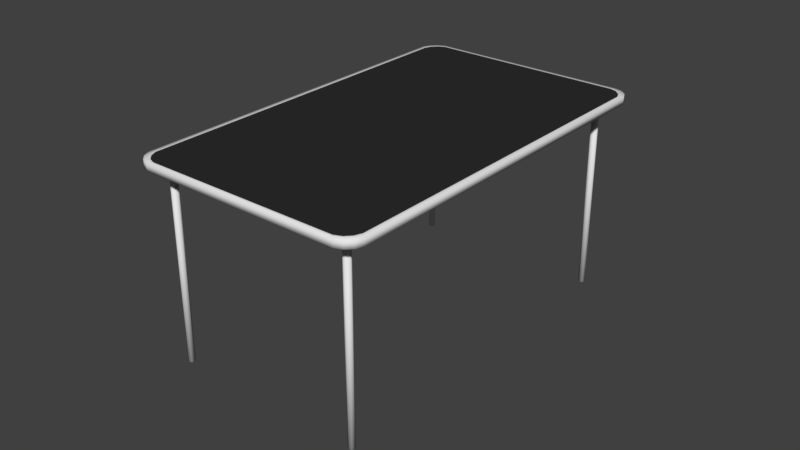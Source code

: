 # Source: table.blend  (saved by Blender 2.79.0; exported with 4.5.12 LTS)
import bpy
from mathutils import Matrix  # noqa: F401  (used for matrix-valued properties, if any)

bpy.ops.wm.read_factory_settings(use_empty=True)
scene = bpy.context.scene
scene.name = 'Scene'

# ---- collections
col_collection_1 = bpy.data.collections.new('Collection 1'); scene.collection.children.link(col_collection_1)

# ---- materials (node trees are filled in below, after node groups)
mat_material_001 = bpy.data.materials.new('Material.001')
mat_material_001.alpha_threshold = 0.0
mat_material_001.use_transparent_shadow = False
mat_material_001.roughness = 0.5
mat_material_002 = bpy.data.materials.new('Material.002')
mat_material_002.alpha_threshold = 0.0
mat_material_002.use_transparent_shadow = False
mat_material_002.diffuse_color = (0.02721, 0.02721, 0.02721, 1.0)
mat_material_002.roughness = 0.5

# ---- material node trees

# ---- world
world_world = bpy.data.worlds.new('World'); scene.world = world_world
world_world.color = (0.05088, 0.05088, 0.05088)
world_world.use_sun_shadow = False
world_world.sun_shadow_jitter_overblur = 0.0
world_world.cycles.sampling_method = 'MANUAL'

# ---- meshes
me_circle_003 = bpy.data.meshes.new('Circle.003')
me_circle_003.from_pydata([(3.361, 10.73, 0.0), (-6.673, 8.954, 0.0), (-6.997, 8.737, 0.0), (-7.214, 8.412, 0.0), (-7.29, 8.03, 0.0), (-4.088, -10.08, 0.0), (-3.871, -10.4, 0.0), (-3.547, -10.62, 0.0), (-3.164, -10.7, 0.0), (6.87, -8.919, 0.0), (7.194, -8.702, 0.0), (7.411, -8.378, 0.0), (7.487, -7.995, 0.0), (4.285, 10.11, 0.0), (4.068, 10.44, 0.0), (3.744, 10.66, 0.0), (3.361, 10.73, 0.4), (-6.673, 8.954, 0.4), (-6.997, 8.737, 0.4), (-7.214, 8.412, 0.4), (-7.29, 8.03, 0.4), (-4.088, -10.08, 0.4), (-3.871, -10.4, 0.4), (-3.547, -10.62, 0.4), (-3.164, -10.7, 0.4), (6.87, -8.919, 0.4), (7.194, -8.702, 0.4), (7.411, -8.378, 0.4), (7.487, -7.995, 0.4), (4.285, 10.11, 0.4), (4.068, 10.44, 0.4), (3.744, 10.66, 0.4), (-6.909, 9.119, 0.0), (3.525, 10.97, 0.0), (-7.247, 8.896, 0.0), (-7.473, 8.564, 0.0), (-7.553, 8.173, 0.0), (-4.286, -10.31, 0.0), (-4.062, -10.64, 0.0), (-3.726, -10.86, 0.0), (-3.328, -10.93, 0.0), (7.106, -9.084, 0.0), (7.444, -8.861, 0.0), (7.67, -8.529, 0.0), (7.75, -8.139, 0.0), (4.483, 10.34, 0.0), (4.259, 10.67, 0.0), (3.922, 10.89, 0.0), (-6.909, 9.119, 0.4), (3.525, 10.97, 0.4), (-7.247, 8.896, 0.4), (-7.473, 8.564, 0.4), (-7.553, 8.173, 0.4), (-4.286, -10.31, 0.4), (-4.062, -10.64, 0.4), (-3.726, -10.86, 0.4), (-3.328, -10.93, 0.4), (7.106, -9.084, 0.4), (7.444, -8.861, 0.4), (7.67, -8.529, 0.4), (7.75, -8.139, 0.4), (4.483, 10.34, 0.4), (4.259, 10.67, 0.4), (3.922, 10.89, 0.4), (6.518, -8.172, -10.0), (6.518, -8.172, 0.0), (6.384, -8.142, -10.0), (6.384, -8.142, 0.0), (6.31, -8.026, -10.0), (6.31, -8.026, 0.0), (6.339, -7.892, -10.0), (6.339, -7.892, 0.0), (6.456, -7.818, -10.0), (6.456, -7.818, 0.0), (6.59, -7.848, -10.0), (6.59, -7.848, 0.0), (6.664, -7.964, -10.0), (6.664, -7.964, 0.0), (6.634, -8.098, -10.0), (6.634, -8.098, 0.0), (-3.33, -9.909, -10.0), (-3.33, -9.909, 0.0), (-3.464, -9.879, -10.0), (-3.464, -9.879, 0.0), (-3.538, -9.763, -10.0), (-3.538, -9.763, 0.0), (-3.509, -9.628, -10.0), (-3.509, -9.628, 0.0), (-3.392, -9.554, -10.0), (-3.392, -9.554, 0.0), (-3.258, -9.584, -10.0), (-3.258, -9.584, 0.0), (-3.184, -9.7, -10.0), (-3.184, -9.7, 0.0), (-3.214, -9.835, -10.0), (-3.214, -9.835, 0.0), (-6.456, 7.818, -10.0), (-6.456, 7.818, 0.0), (-6.59, 7.848, -10.0), (-6.59, 7.848, 0.0), (-6.664, 7.964, -10.0), (-6.664, 7.964, 0.0), (-6.634, 8.098, -10.0), (-6.634, 8.098, 0.0), (-6.518, 8.172, -10.0), (-6.518, 8.172, 0.0), (-6.384, 8.142, -10.0), (-6.384, 8.142, 0.0), (-6.31, 8.026, -10.0), (-6.31, 8.026, 0.0), (-6.339, 7.892, -10.0), (-6.339, 7.892, 0.0), (3.392, 9.554, -10.0), (3.392, 9.554, 0.0), (3.258, 9.584, -10.0), (3.258, 9.584, 0.0), (3.184, 9.7, -10.0), (3.184, 9.7, 0.0), (3.214, 9.835, -10.0), (3.214, 9.835, 0.0), (3.33, 9.909, -10.0), (3.33, 9.909, 0.0), (3.464, 9.879, -10.0), (3.464, 9.879, 0.0), (3.538, 9.763, -10.0), (3.538, 9.763, 0.0), (3.509, 9.628, -10.0), (3.509, 9.628, 0.0)], [], [(17, 18, 19, 20, 21, 22, 23, 24, 25, 26, 27, 28, 29, 30, 31, 16), (40, 56, 55, 39), (32, 48, 49, 33), (33, 49, 63, 47), (41, 57, 56, 40), (34, 50, 48, 32), (42, 58, 57, 41), (35, 51, 50, 34), (43, 59, 58, 42), (36, 52, 51, 35), (44, 60, 59, 43), (37, 53, 52, 36), (45, 61, 60, 44), (38, 54, 53, 37), (46, 62, 61, 45), (39, 55, 54, 38), (47, 63, 62, 46), (3, 35, 34, 2), (29, 61, 62, 30), (16, 49, 48, 17), (4, 36, 35, 3), (30, 62, 63, 31), (17, 48, 50, 18), (5, 37, 36, 4), (31, 63, 49, 16), (18, 50, 51, 19), (6, 38, 37, 5), (19, 51, 52, 20), (7, 39, 38, 6), (20, 52, 53, 21), (8, 40, 39, 7), (21, 53, 54, 22), (9, 41, 40, 8), (22, 54, 55, 23), (10, 42, 41, 9), (23, 55, 56, 24), (11, 43, 42, 10), (24, 56, 57, 25), (12, 44, 43, 11), (25, 57, 58, 26), (13, 45, 44, 12), (26, 58, 59, 27), (14, 46, 45, 13), (1, 32, 33, 0), (27, 59, 60, 28), (15, 47, 46, 14), (2, 34, 32, 1), (28, 60, 61, 29), (0, 33, 47, 15), (64, 65, 67, 66), (66, 67, 69, 68), (68, 69, 71, 70), (70, 71, 73, 72), (72, 73, 75, 74), (74, 75, 77, 76), (67, 65, 79, 77, 75, 73, 71, 69), (76, 77, 79, 78), (78, 79, 65, 64), (64, 66, 68, 70, 72, 74, 76, 78), (80, 81, 83, 82), (82, 83, 85, 84), (84, 85, 87, 86), (86, 87, 89, 88), (88, 89, 91, 90), (90, 91, 93, 92), (83, 81, 95, 93, 91, 89, 87, 85), (92, 93, 95, 94), (94, 95, 81, 80), (80, 82, 84, 86, 88, 90, 92, 94), (96, 97, 99, 98), (98, 99, 101, 100), (100, 101, 103, 102), (102, 103, 105, 104), (104, 105, 107, 106), (106, 107, 109, 108), (99, 97, 111, 109, 107, 105, 103, 101), (108, 109, 111, 110), (110, 111, 97, 96), (96, 98, 100, 102, 104, 106, 108, 110), (112, 113, 115, 114), (114, 115, 117, 116), (116, 117, 119, 118), (118, 119, 121, 120), (120, 121, 123, 122), (122, 123, 125, 124), (115, 113, 127, 125, 123, 121, 119, 117), (124, 125, 127, 126), (126, 127, 113, 112), (112, 114, 116, 118, 120, 122, 124, 126)])
me_circle_003.polygons.foreach_set('use_smooth', [0, 1, 1, 1, 1, 1, 1, 1, 1, 1, 1, 1, 1, 1, 1, 1, 1, 1, 1, 1, 1, 1, 1, 1, 1, 1, 1, 1, 1, 1, 1, 1, 1, 1, 1, 1, 1, 1, 1, 1, 1, 1, 1, 1, 1, 1, 1, 1, 1, 1, 1, 1, 1, 1, 1, 1, 1, 1, 1, 1, 1, 1, 1, 1, 1, 1, 1, 1, 1, 1, 1, 1, 1, 1, 1, 1, 1, 1, 1, 1, 1, 1, 1, 1, 1, 1, 1, 1, 1])
me_circle_003.polygons.foreach_set('material_index', [1, 0, 0, 0, 0, 0, 0, 0, 0, 0, 0, 0, 0, 0, 0, 0, 0, 0, 0, 0, 0, 0, 0, 0, 0, 0, 0, 0, 0, 0, 0, 0, 0, 0, 0, 0, 0, 0, 0, 0, 0, 0, 0, 0, 0, 0, 0, 0, 0, 0, 0, 0, 0, 0, 0, 0, 0, 0, 0, 0, 0, 0, 0, 0, 0, 0, 0, 0, 0, 0, 0, 0, 0, 0, 0, 0, 0, 0, 0, 0, 0, 0, 0, 0, 0, 0, 0, 0, 0])
_k = set([(0, 1), (0, 15), (1, 2), (2, 3), (3, 4), (4, 5), (5, 6), (6, 7), (7, 8), (8, 9), (9, 10), (10, 11), (11, 12), (12, 13), (13, 14), (14, 15)])
me_circle_003.attributes.new('sharp_edge', 'BOOLEAN', 'EDGE').data.foreach_set('value', [ (min(e.vertices), max(e.vertices)) in _k for e in me_circle_003.edges])
_uv = me_circle_003.uv_layers.new(name='UVMap')
_uv.uv.foreach_set('vector', [0.03642, 0.926, 0.02345, 0.9188, 0.01365, 0.9059, 0.008512, 0.8892, 0.008506, 0.04465, 0.01421, 0.02824, 0.02443, 0.01585, 0.03763, 0.009345, 0.4076, 0.009516, 0.4205, 0.01672, 0.4303, 0.02966, 0.4355, 0.04636, 0.4355, 0.8909, 0.4298, 0.9073, 0.4195, 0.9197, 0.4063, 0.9262, 0.9315, 0.549, 0.917, 0.549, 0.917, 0.5304, 0.9315, 0.5304, 0.9315, 0.5, 0.917, 0.5, 0.917, 0.04903, 0.9315, 0.04903, 0.9315, 0.04903, 0.917, 0.04903, 0.917, 0.03045, 0.9315, 0.03045, 0.9315, 1.0, 0.917, 1.0, 0.917, 0.549, 0.9315, 0.549, 0.9025, 0.8327, 0.917, 0.8327, 0.917, 0.846, 0.9025, 0.846, 0.9025, 0.01328, 0.888, 0.01328, 0.888, 0.0, 0.9025, 0.0, 0.9025, 0.8156, 0.917, 0.8156, 0.917, 0.8327, 0.9025, 0.8327, 0.9025, 0.03038, 0.888, 0.03038, 0.888, 0.01328, 0.9025, 0.01328, 0.9025, 0.7973, 0.917, 0.7973, 0.917, 0.8156, 0.9025, 0.8156, 0.9025, 0.04871, 0.888, 0.04871, 0.888, 0.03038, 0.9025, 0.03038, 0.9025, 4.379e-08, 0.917, 0.0, 0.917, 0.7973, 0.9025, 0.7973, 0.9025, 0.846, 0.888, 0.846, 0.888, 0.04871, 0.9025, 0.04871, 0.9315, 0.5132, 0.917, 0.5132, 0.917, 0.5, 0.9315, 0.5, 0.9315, 0.01323, 0.917, 0.01323, 0.917, 0.0, 0.9315, 0.0, 0.9315, 0.5304, 0.917, 0.5304, 0.917, 0.5132, 0.9315, 0.5132, 0.9315, 0.03045, 0.917, 0.03045, 0.917, 0.01323, 0.9315, 0.01323, 0.8743, 0.9059, 0.8826, 0.9148, 0.8724, 0.928, 0.8645, 0.9188, 0.4355, 0.8909, 0.444, 0.8995, 0.4381, 0.9162, 0.4298, 0.9073, 0.4063, 0.9262, 0.4137, 0.9355, 0.02902, 0.9353, 0.03642, 0.926, 0.8794, 0.8892, 0.888, 0.8978, 0.8826, 0.9148, 0.8743, 0.9059, 0.4298, 0.9073, 0.4381, 0.9162, 0.4274, 0.9289, 0.4195, 0.9197, 0.03642, 0.926, 0.02902, 0.9353, 0.01554, 0.928, 0.02345, 0.9188, 0.8795, 0.04465, 0.888, 0.03602, 0.888, 0.8978, 0.8794, 0.8892, 0.4195, 0.9197, 0.4274, 0.9289, 0.4137, 0.9355, 0.4063, 0.9262, 0.02345, 0.9188, 0.01554, 0.928, 0.005345, 0.9148, 0.01365, 0.9059, 0.8738, 0.02824, 0.882, 0.01928, 0.888, 0.03602, 0.8795, 0.04465, 0.01365, 0.9059, 0.005345, 0.9148, 0.0, 0.8978, 0.008512, 0.8892, 0.8635, 0.01585, 0.8714, 0.006635, 0.882, 0.01928, 0.8738, 0.02824, 0.008512, 0.8892, 0.0, 0.8978, 5.193e-08, 0.03602, 0.008506, 0.04465, 0.8503, 0.009345, 0.8577, 0.0, 0.8714, 0.006635, 0.8635, 0.01585, 0.008506, 0.04465, 5.193e-08, 0.03602, 0.005926, 0.01928, 0.01421, 0.02824, 0.4804, 0.009516, 0.473, 0.0001693, 0.8577, 0.0, 0.8503, 0.009345, 0.01421, 0.02824, 0.005926, 0.01928, 0.01656, 0.006635, 0.02443, 0.01585, 0.4674, 0.01672, 0.4595, 0.007525, 0.473, 0.0001693, 0.4804, 0.009516, 0.02443, 0.01585, 0.01656, 0.006635, 0.03029, 0.0, 0.03763, 0.009345, 0.4576, 0.02966, 0.4493, 0.02073, 0.4595, 0.007525, 0.4674, 0.01672, 0.03763, 0.009345, 0.03029, 0.0, 0.415, 0.0001694, 0.4076, 0.009516, 0.4525, 0.04636, 0.444, 0.03776, 0.4493, 0.02073, 0.4576, 0.02966, 0.4076, 0.009516, 0.415, 0.0001694, 0.4284, 0.007525, 0.4205, 0.01672, 0.4525, 0.8909, 0.444, 0.8995, 0.444, 0.03776, 0.4525, 0.04636, 0.4205, 0.01672, 0.4284, 0.007525, 0.4386, 0.02073, 0.4303, 0.02966, 0.4582, 0.9073, 0.4499, 0.9162, 0.444, 0.8995, 0.4525, 0.8909, 0.8515, 0.926, 0.8589, 0.9353, 0.4743, 0.9355, 0.4816, 0.9262, 0.4303, 0.02966, 0.4386, 0.02073, 0.444, 0.03776, 0.4355, 0.04636, 0.4684, 0.9197, 0.4605, 0.9289, 0.4499, 0.9162, 0.4582, 0.9073, 0.8645, 0.9188, 0.8724, 0.928, 0.8589, 0.9353, 0.8515, 0.926, 0.4355, 0.04636, 0.444, 0.03776, 0.444, 0.8995, 0.4355, 0.8909, 0.4816, 0.9262, 0.4743, 0.9355, 0.4605, 0.9289, 0.4684, 0.9197, 0.9351, 0.4592, 0.9351, 9.306e-09, 0.9401, 0.0, 0.9401, 0.4592, 1.0, 0.4592, 1.0, 0.9184, 0.9964, 0.9184, 0.9964, 0.4592, 0.9964, 0.4592, 0.9964, 0.9184, 0.9914, 0.9184, 0.9914, 0.4592, 0.9487, 0.9184, 0.9487, 0.4592, 0.9522, 0.4592, 0.9522, 0.9184, 0.9522, 0.9184, 0.9522, 0.4592, 0.9572, 0.4592, 0.9572, 0.9184, 0.9829, 0.4592, 0.9829, 0.9184, 0.9793, 0.9184, 0.9793, 0.4592, 0.01207, 0.94, 0.01561, 0.9355, 0.02061, 0.9355, 0.02415, 0.94, 0.02415, 0.9463, 0.02061, 0.9508, 0.01561, 0.9508, 0.01207, 0.9463, 0.9793, 0.4592, 0.9793, 0.9184, 0.9743, 0.9184, 0.9743, 0.4592, 0.9315, 0.4592, 0.9315, 2.475e-08, 0.9351, 9.306e-09, 0.9351, 0.4592, 0.01207, 0.9463, 0.008538, 0.9508, 0.003536, 0.9508, 0.0, 0.9463, 0.0, 0.94, 0.003536, 0.9355, 0.008538, 0.9355, 0.01207, 0.94, 0.9437, 0.4592, 0.9437, 3.257e-08, 0.9487, 0.0, 0.9487, 0.4592, 1.0, 0.0, 1.0, 0.4592, 0.9964, 0.4592, 0.9964, 0.0, 0.9964, 0.0, 0.9964, 0.4592, 0.9914, 0.4592, 0.9914, 0.0, 0.9572, 0.0, 0.9572, 0.4592, 0.9537, 0.4592, 0.9537, 0.0, 0.9537, 0.0, 0.9537, 0.4592, 0.9487, 0.4592, 0.9487, 4.379e-08, 0.9658, 0.4592, 0.9658, 1.05e-08, 0.9693, 2.941e-09, 0.9693, 0.4592, 0.06037, 0.94, 0.06037, 0.9463, 0.05683, 0.9508, 0.05183, 0.9508, 0.0483, 0.9463, 0.0483, 0.94, 0.05183, 0.9355, 0.05683, 0.9355, 0.9693, 0.4592, 0.9693, 2.941e-09, 0.9743, 0.0, 0.9743, 0.4592, 0.9401, 0.4592, 0.9401, 4.87e-08, 0.9437, 3.257e-08, 0.9437, 0.4592, 0.07245, 0.94, 0.07245, 0.9463, 0.06891, 0.9508, 0.06391, 0.9508, 0.06037, 0.9463, 0.06037, 0.94, 0.06391, 0.9355, 0.06891, 0.9355, 0.9351, 0.9184, 0.9351, 0.4592, 0.9401, 0.4592, 0.9401, 0.9184, 0.9743, 0.4592, 0.9743, 5.029e-09, 0.9779, 1.389e-08, 0.9779, 0.4592, 0.9779, 0.4592, 0.9779, 1.389e-08, 0.9829, 0.0, 0.9829, 0.4592, 0.9487, 0.4592, 0.9487, 0.9184, 0.9451, 0.9184, 0.9451, 0.4592, 0.9451, 0.4592, 0.9451, 0.9184, 0.9401, 0.9184, 0.9401, 0.4592, 0.9914, 0.0, 0.9914, 0.4592, 0.9879, 0.4592, 0.9879, 0.0, 0.03976, 0.9355, 0.04476, 0.9355, 0.0483, 0.94, 0.0483, 0.9463, 0.04476, 0.9508, 0.03976, 0.9508, 0.03622, 0.9463, 0.03622, 0.94, 0.9879, 0.0, 0.9879, 0.4592, 0.9829, 0.4592, 0.9829, 4.379e-08, 0.9315, 0.9184, 0.9315, 0.4592, 0.9351, 0.4592, 0.9351, 0.9184, 0.03622, 0.9463, 0.03269, 0.9508, 0.02768, 0.9508, 0.02415, 0.9463, 0.02415, 0.94, 0.02768, 0.9355, 0.03269, 0.9355, 0.03622, 0.94, 0.9622, 0.4592, 0.9622, 0.9184, 0.9572, 0.9184, 0.9572, 0.4592, 0.9914, 0.4592, 0.9914, 0.9184, 0.9879, 0.9184, 0.9879, 0.4592, 0.9879, 0.4592, 0.9879, 0.9184, 0.9829, 0.9184, 0.9829, 0.4592, 0.9572, 0.4592, 0.9572, 0.0, 0.9608, 2.258e-08, 0.9608, 0.4592, 0.9608, 0.4592, 0.9608, 2.258e-08, 0.9658, 2.353e-08, 0.9658, 0.4592, 0.9658, 0.9184, 0.9658, 0.4592, 0.9693, 0.4592, 0.9693, 0.9184, 0.07598, 0.9508, 0.07245, 0.9463, 0.07245, 0.94, 0.07598, 0.9355, 0.08098, 0.9355, 0.08452, 0.94, 0.08452, 0.9463, 0.08098, 0.9508, 0.9693, 0.9184, 0.9693, 0.4592, 0.9743, 0.4592, 0.9743, 0.9184, 0.9658, 0.4592, 0.9658, 0.9184, 0.9622, 0.9184, 0.9622, 0.4592, 0.08452, 0.94, 0.08806, 0.9355, 0.09306, 0.9355, 0.09659, 0.94, 0.09659, 0.9463, 0.09306, 0.9508, 0.08806, 0.9508, 0.08452, 0.9463])
me_circle_003.materials.append(mat_material_001)
me_circle_003.materials.append(mat_material_002)
me_circle_003.use_remesh_preserve_volume = False
me_circle_003.use_remesh_preserve_attributes = False
me_circle_003.use_mirror_vertex_groups = False
me_circle_003.update()

# ---- objects
ob_circle = bpy.data.objects.new('Circle', me_circle_003)

# ---- transforms, parenting, visibility, modifiers, constraints
ob_circle.location = (0.0, 0.0, 0.0)
ob_circle.rotation_euler = (0.0, -0.0, -0.1745)
ob_circle.lineart.crease_threshold = 0.0
_vg = ob_circle.vertex_groups.new(name='sides')
_vg = ob_circle.vertex_groups.new(name='top')

# ---- collection membership
col_collection_1.objects.link(ob_circle)

# ---- scene / render settings (as saved in the file)
scene.frame_start = 1; scene.frame_end = 250; scene.frame_set(1)
scene.render.engine = 'BLENDER_EEVEE_NEXT'
scene.render.resolution_percentage = 50
scene.render.dither_intensity = 0.0
scene.cycles.use_denoising = False
scene.cycles.samples = 128
scene.cycles.sampling_pattern = 'TABULATED_SOBOL'
scene.cycles.use_adaptive_sampling = False
scene.cycles.use_light_tree = False
scene.cycles.blur_glossy = 0.0
scene.cycles.sample_clamp_indirect = 0.0
scene.view_settings.view_transform = 'Standard'
bpy.context.view_layer.update()

# ---- added for rendering (the .blend has no active camera and no usable light): camera, sun
cam_auto = bpy.data.cameras.new('AutoCamera')
cam_auto.lens = 50.0
cam_auto.sensor_width = 36.0
cam_auto.clip_end = 1000.0
ob_auto_camera = bpy.data.objects.new('AutoCamera', cam_auto)
scene.collection.objects.link(ob_auto_camera)
ob_auto_camera.location = (30.0979, -35.9975, 19.1984)
ob_auto_camera.rotation_euler = (1.09748, -7.21219e-08, 0.694738)
scene.camera = ob_auto_camera
light_auto_sun = bpy.data.lights.new('AutoSun', 'SUN')
light_auto_sun.energy = 3.0
light_auto_sun.angle = 0.0523599
ob_auto_sun = bpy.data.objects.new('AutoSun', light_auto_sun)
scene.collection.objects.link(ob_auto_sun)
ob_auto_sun.rotation_euler = (0.872665, 0.174533, 0.523599)
bpy.context.view_layer.update()
